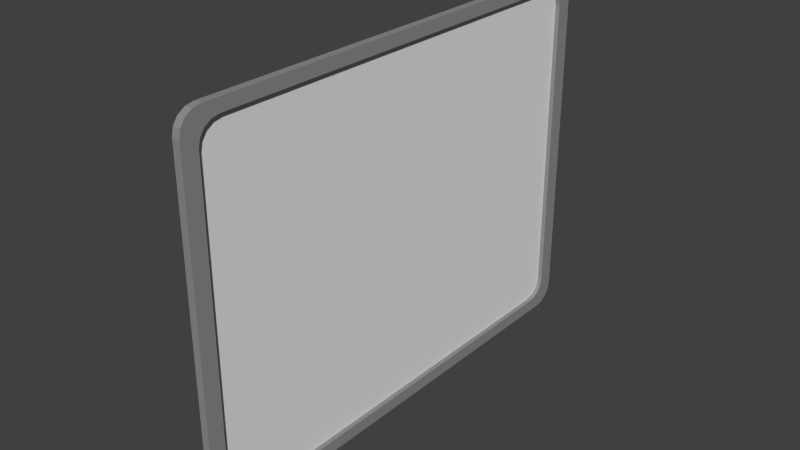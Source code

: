 # Source: DebrisTablet.blend  (saved by Blender 2.76.0; exported with 4.5.12 LTS)
import bpy
from mathutils import Matrix  # noqa: F401  (used for matrix-valued properties, if any)

bpy.ops.wm.read_factory_settings(use_empty=True)
scene = bpy.context.scene
scene.name = 'Scene'

# ---- collections
col_collection_1 = bpy.data.collections.new('Collection 1'); scene.collection.children.link(col_collection_1)

# ---- materials (node trees are filled in below, after node groups)
mat_tabletborder = bpy.data.materials.new('TabletBorder')
mat_tabletborder.alpha_threshold = 0.0
mat_tabletborder.use_transparent_shadow = False
mat_tabletborder.diffuse_color = (0.2738, 0.2738, 0.2738, 1.0)
mat_tabletborder.roughness = 0.5
mat_tabletscreen = bpy.data.materials.new('TabletScreen')
mat_tabletscreen.alpha_threshold = 0.0
mat_tabletscreen.use_transparent_shadow = False
mat_tabletscreen.roughness = 0.5

# ---- material node trees

# ---- world
world_world = bpy.data.worlds.new('World'); scene.world = world_world
world_world.color = (0.05088, 0.05088, 0.05088)
world_world.use_sun_shadow = False
world_world.sun_shadow_jitter_overblur = 0.0
world_world.cycles.sampling_method = 'MANUAL'
world_world.cycles.sample_map_resolution = 256

# ---- meshes
me_plane_002 = bpy.data.meshes.new('Plane.002')
me_plane_002.from_pydata([(-0.04889, -0.1239, 0.0254), (-0.04889, -0.1239, -0.0228), (-0.04889, 0.1273, 0.0254), (-0.04889, 0.1273, -0.0228), (-0.02869, -0.3246, 0.1289), (-0.02869, -0.3246, -0.1263), (-0.02869, 0.3281, 0.1289), (-0.02869, 0.3281, -0.1263), (-0.01866, -0.3246, 0.1289), (-0.01866, -0.3246, -0.1263), (-0.01866, 0.3281, 0.1289), (-0.01866, 0.3281, -0.1263), (-0.04453, -0.1179, -0.5852), (-0.04453, 0.1214, -0.5852), (-0.04085, -0.1179, -0.5852), (-0.04085, 0.1214, -0.5852), (-0.0477, -0.08587, 0.5514), (-0.0477, 0.08932, 0.5514), (-0.03767, -0.08587, 0.5514), (-0.03767, 0.08932, 0.5514), (-0.0477, 0.6685, 0.02951), (-0.0477, 0.6685, -0.02691), (-0.03767, 0.6685, 0.02951), (-0.03767, 0.6685, -0.02691), (-0.0477, -0.7134, 0.02664), (-0.0477, -0.7134, -0.02403), (-0.03767, -0.7134, 0.02664), (-0.03767, -0.7134, -0.02403), (-0.001818, -0.8416, 0.5658), (-0.001818, -0.7671, 0.6353), (-0.001818, -0.7964, 0.591), (-0.001818, -0.8359, 0.5924), (-0.001818, -0.8198, 0.6149), (-0.001818, -0.7956, 0.63), (0.02367, -0.8416, 0.5658), (0.02367, -0.7671, 0.6353), (0.02367, -0.8359, 0.5924), (0.02367, -0.8198, 0.6149), (0.02367, -0.7956, 0.63), (0.02367, -0.7861, 0.524), (0.02367, -0.7116, 0.5935), (0.02367, -0.7804, 0.5506), (0.02367, -0.7643, 0.5732), (0.02367, -0.7401, 0.5883), (0.008303, -0.7116, 0.5935), (0.008303, -0.7861, 0.524), (0.008303, -0.7401, 0.5883), (0.008303, -0.7643, 0.5732), (0.008303, -0.7804, 0.5506), (-0.001818, -0.7671, -0.6327), (-0.001818, -0.8416, -0.5632), (-0.001818, -0.7964, -0.5884), (-0.001818, -0.7956, -0.6274), (-0.001818, -0.8198, -0.6123), (-0.001818, -0.8359, -0.5898), (0.02367, -0.7671, -0.6327), (0.02367, -0.8416, -0.5632), (0.02367, -0.7956, -0.6274), (0.02367, -0.8198, -0.6123), (0.02367, -0.8359, -0.5898), (0.02367, -0.7116, -0.5909), (0.02367, -0.7861, -0.5214), (0.02367, -0.7401, -0.5856), (0.02367, -0.7643, -0.5706), (0.02367, -0.7804, -0.548), (0.008303, -0.7861, -0.5214), (0.008303, -0.7116, -0.5909), (0.008303, -0.7804, -0.548), (0.008303, -0.7643, -0.5706), (0.008303, -0.7401, -0.5856), (-0.001818, 0.845, -0.5632), (-0.001818, 0.7706, -0.6327), (-0.001818, 0.7998, -0.5884), (-0.001818, 0.8394, -0.5898), (-0.001818, 0.8232, -0.6123), (-0.001818, 0.7991, -0.6274), (0.02367, 0.845, -0.5632), (0.02367, 0.7706, -0.6327), (0.02367, 0.8394, -0.5898), (0.02367, 0.8232, -0.6123), (0.02367, 0.7991, -0.6274), (0.02367, 0.7895, -0.5214), (0.02367, 0.7151, -0.5909), (0.02367, 0.7839, -0.548), (0.02367, 0.7677, -0.5706), (0.02367, 0.7436, -0.5856), (0.008303, 0.7151, -0.5909), (0.008303, 0.7895, -0.5214), (0.008303, 0.7436, -0.5856), (0.008303, 0.7677, -0.5706), (0.008303, 0.7839, -0.548), (-0.001818, 0.7706, 0.6353), (-0.001818, 0.845, 0.5658), (-0.00329, 0.7998, 0.591), (-0.001818, 0.7991, 0.63), (-0.001818, 0.8232, 0.6149), (-0.001818, 0.8394, 0.5924), (0.02367, 0.7706, 0.6353), (0.02367, 0.845, 0.5658), (0.02367, 0.7991, 0.63), (0.02367, 0.8232, 0.6149), (0.02367, 0.8394, 0.5924), (0.02367, 0.7151, 0.5935), (0.02367, 0.7895, 0.524), (0.02367, 0.7436, 0.5883), (0.02367, 0.7677, 0.5732), (0.02367, 0.7839, 0.5506), (0.008303, 0.7895, 0.524), (0.008303, 0.7151, 0.5935), (0.008303, 0.7839, 0.5506), (0.008303, 0.7677, 0.5732), (0.008303, 0.7436, 0.5883)], [], [(1, 3, 7, 5), (6, 4, 16, 17), (2, 0, 4, 6), (3, 2, 6, 7), (0, 1, 5, 4), (49, 71, 77, 55), (10, 11, 23, 22), (9, 8, 26, 27), (7, 11, 15, 13), (102, 40, 44, 108), (11, 10, 93, 92, 70, 72), (28, 50, 56, 34), (8, 9, 51, 50, 28, 30), (34, 56, 61, 39), (97, 35, 40, 102), (76, 98, 103, 81), (60, 82, 86, 66), (55, 77, 82, 60), (81, 103, 107, 87), (44, 46, 47, 48, 45, 65, 67, 68, 69, 66, 86, 88, 89, 90, 87, 107, 109, 110, 111, 108), (39, 61, 65, 45), (12, 13, 15, 14), (11, 9, 14, 15), (9, 5, 12, 14), (5, 7, 13, 12), (17, 16, 18, 19), (4, 8, 18, 16), (8, 10, 19, 18), (10, 6, 17, 19), (21, 20, 22, 23), (7, 6, 20, 21), (11, 7, 21, 23), (6, 10, 22, 20), (24, 25, 27, 26), (4, 5, 25, 24), (8, 4, 24, 26), (5, 9, 27, 25), (2, 3, 1, 0), (28, 31, 30), (31, 32, 30), (32, 33, 30), (33, 29, 30), (35, 29, 33, 38), (38, 33, 32, 37), (37, 32, 31, 36), (36, 31, 28, 34), (34, 39, 41, 36), (36, 41, 42, 37), (37, 42, 43, 38), (38, 43, 40, 35), (44, 40, 43, 46), (46, 43, 42, 47), (47, 42, 41, 48), (48, 41, 39, 45), (70, 92, 98, 76), (49, 52, 51), (52, 53, 51), (53, 54, 51), (54, 50, 51), (49, 55, 57, 52), (52, 57, 58, 53), (53, 58, 59, 54), (54, 59, 56, 50), (61, 56, 59, 64), (64, 59, 58, 63), (63, 58, 57, 62), (62, 57, 55, 60), (60, 66, 69, 62), (62, 69, 68, 63), (63, 68, 67, 64), (64, 67, 65, 61), (9, 11, 72, 71, 49, 51), (70, 73, 72), (73, 74, 72), (74, 75, 72), (75, 71, 72), (70, 76, 78, 73), (73, 78, 79, 74), (74, 79, 80, 75), (75, 80, 77, 71), (76, 81, 83, 78), (78, 83, 84, 79), (79, 84, 85, 80), (80, 85, 82, 77), (86, 82, 85, 88), (88, 85, 84, 89), (89, 84, 83, 90), (90, 83, 81, 87), (91, 29, 35, 97), (91, 94, 93), (94, 95, 93), (95, 96, 93), (96, 92, 93), (98, 92, 96, 101), (101, 96, 95, 100), (100, 95, 94, 99), (99, 94, 91, 97), (103, 98, 101, 106), (106, 101, 100, 105), (105, 100, 99, 104), (104, 99, 97, 102), (102, 108, 111, 104), (104, 111, 110, 105), (105, 110, 109, 106), (106, 109, 107, 103), (10, 8, 30, 29, 91, 93)])
me_plane_002.polygons.foreach_set('material_index', [0, 0, 0, 0, 0, 0, 0, 0, 0, 0, 0, 0, 0, 0, 0, 0, 0, 0, 0, 1, 0, 0, 0, 0, 0, 0, 0, 0, 0, 0, 0, 0, 0, 0, 0, 0, 0, 0, 0, 0, 0, 0, 0, 0, 0, 0, 0, 0, 0, 0, 0, 0, 0, 0, 0, 0, 0, 0, 0, 0, 0, 0, 0, 0, 0, 0, 0, 0, 0, 0, 0, 0, 0, 0, 0, 0, 0, 0, 0, 0, 0, 0, 0, 0, 0, 0, 0, 0, 0, 0, 0, 0, 0, 0, 0, 0, 0, 0, 0, 0, 0, 0, 0, 0, 0, 0])
me_plane_002.materials.append(mat_tabletborder)
me_plane_002.materials.append(mat_tabletscreen)
me_plane_002.use_remesh_preserve_volume = False
me_plane_002.use_remesh_preserve_attributes = False
me_plane_002.use_mirror_vertex_groups = False
me_plane_002.update()

# ---- objects
ob_plane_002 = bpy.data.objects.new('Plane.002', me_plane_002)

# ---- transforms, parenting, visibility, modifiers, constraints
ob_plane_002.location = (0.1625, 1.557, 3.072)
ob_plane_002.scale = (0.5173, 0.5173, 0.5173)
ob_plane_002.lineart.crease_threshold = 0.0

# ---- collection membership
col_collection_1.objects.link(ob_plane_002)

# ---- scene / render settings (as saved in the file)
scene.frame_start = 1; scene.frame_end = 250; scene.frame_set(0)
scene.render.engine = 'BLENDER_EEVEE_NEXT'
scene.render.resolution_percentage = 50
scene.render.dither_intensity = 0.0
scene.cycles.use_denoising = False
scene.cycles.samples = 10
scene.cycles.sampling_pattern = 'TABULATED_SOBOL'
scene.cycles.light_sampling_threshold = 0.0
scene.cycles.use_adaptive_sampling = False
scene.cycles.use_light_tree = False
scene.cycles.blur_glossy = 0.0
scene.cycles.pixel_filter_type = 'GAUSSIAN'
scene.cycles.sample_clamp_indirect = 0.0
scene.view_settings.view_transform = 'Standard'
bpy.context.view_layer.update()

# ---- added for rendering (the .blend has no active camera and no usable light): camera, sun
cam_auto = bpy.data.cameras.new('AutoCamera')
cam_auto.lens = 50.0
cam_auto.sensor_width = 36.0
cam_auto.clip_end = 1000.0
ob_auto_camera = bpy.data.objects.new('AutoCamera', cam_auto)
scene.collection.objects.link(ob_auto_camera)
ob_auto_camera.location = (1.16645, 0.344989, 3.8809)
ob_auto_camera.rotation_euler = (1.09748, -7.21219e-08, 0.694738)
scene.camera = ob_auto_camera
light_auto_sun = bpy.data.lights.new('AutoSun', 'SUN')
light_auto_sun.energy = 3.0
light_auto_sun.angle = 0.0523599
ob_auto_sun = bpy.data.objects.new('AutoSun', light_auto_sun)
scene.collection.objects.link(ob_auto_sun)
ob_auto_sun.rotation_euler = (0.872665, 0.174533, 0.523599)
bpy.context.view_layer.update()

